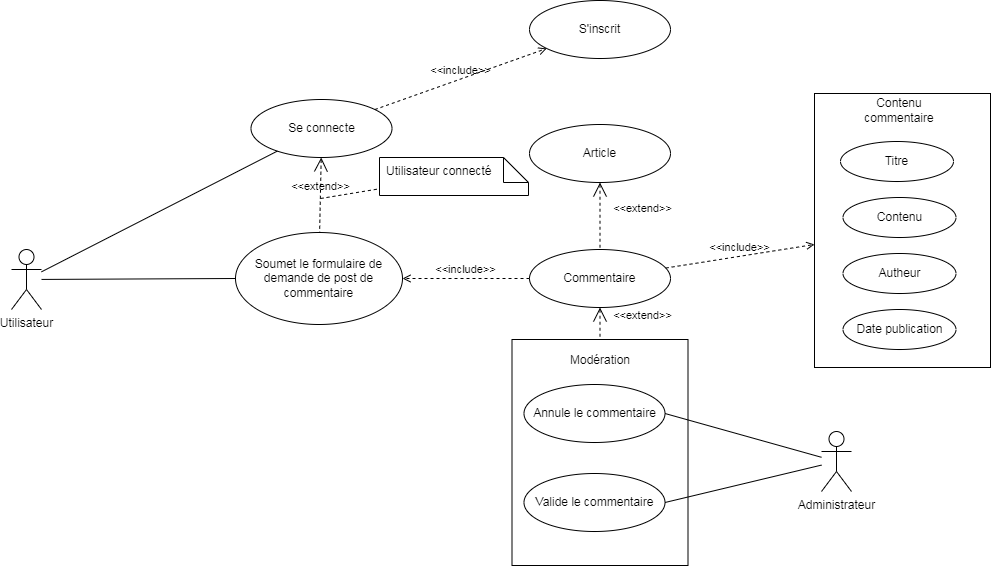

The diagram above was exported from draw.io. Its source (the exported page's mxGraphModel, read from the mxfile embedded in the PNG):
<mxGraphModel dx="528" dy="565" grid="0" gridSize="10" guides="1" tooltips="1" connect="1" arrows="1" fold="1" page="1" pageScale="1" pageWidth="1169" pageHeight="827" math="0" shadow="0">
  <root>
    <mxCell id="0" />
    <mxCell id="1" parent="0" />
    <mxCell id="oipSCUmsIr6jZjKViWFO-23" value="" style="rounded=0;whiteSpace=wrap;html=1;" parent="1" vertex="1">
      <mxGeometry x="950" y="144" width="176" height="274" as="geometry" />
    </mxCell>
    <mxCell id="XE25bVgwALD9gWxnmvvb-15" value="" style="rounded=0;whiteSpace=wrap;html=1;" parent="1" vertex="1">
      <mxGeometry x="647.5" y="390" width="176" height="226" as="geometry" />
    </mxCell>
    <mxCell id="EiyeXZcD0c3_68AZjMIF-1" value="Utilisateur" style="shape=umlActor;verticalLabelPosition=bottom;verticalAlign=top;html=1;outlineConnect=0;" parent="1" vertex="1">
      <mxGeometry x="147" y="300" width="30" height="60" as="geometry" />
    </mxCell>
    <mxCell id="EiyeXZcD0c3_68AZjMIF-3" value="Se connecte" style="ellipse;whiteSpace=wrap;html=1;" parent="1" vertex="1">
      <mxGeometry x="386.5" y="150" width="141" height="58" as="geometry" />
    </mxCell>
    <mxCell id="EiyeXZcD0c3_68AZjMIF-4" value="Commentaire" style="ellipse;whiteSpace=wrap;html=1;" parent="1" vertex="1">
      <mxGeometry x="665" y="300" width="141" height="58" as="geometry" />
    </mxCell>
    <mxCell id="EiyeXZcD0c3_68AZjMIF-5" value="Soumet le formulaire de demande de post de commentaire" style="ellipse;whiteSpace=wrap;html=1;" parent="1" vertex="1">
      <mxGeometry x="371" y="283" width="167" height="92" as="geometry" />
    </mxCell>
    <mxCell id="EiyeXZcD0c3_68AZjMIF-6" value="Valide le commentaire" style="ellipse;whiteSpace=wrap;html=1;" parent="1" vertex="1">
      <mxGeometry x="659.5" y="524" width="141" height="58" as="geometry" />
    </mxCell>
    <mxCell id="EiyeXZcD0c3_68AZjMIF-7" value="Administrateur" style="shape=umlActor;verticalLabelPosition=bottom;verticalAlign=top;html=1;outlineConnect=0;" parent="1" vertex="1">
      <mxGeometry x="957" y="482" width="30" height="60" as="geometry" />
    </mxCell>
    <mxCell id="EiyeXZcD0c3_68AZjMIF-11" value="" style="endArrow=none;html=1;rounded=0;" parent="1" source="EiyeXZcD0c3_68AZjMIF-1" target="EiyeXZcD0c3_68AZjMIF-3" edge="1">
      <mxGeometry width="50" height="50" relative="1" as="geometry">
        <mxPoint x="309" y="493" as="sourcePoint" />
        <mxPoint x="359" y="443" as="targetPoint" />
      </mxGeometry>
    </mxCell>
    <mxCell id="EiyeXZcD0c3_68AZjMIF-17" value="" style="endArrow=none;html=1;rounded=0;entryX=0;entryY=0.5;entryDx=0;entryDy=0;" parent="1" source="EiyeXZcD0c3_68AZjMIF-1" target="EiyeXZcD0c3_68AZjMIF-5" edge="1">
      <mxGeometry width="50" height="50" relative="1" as="geometry">
        <mxPoint x="237" y="351.7815081746546" as="sourcePoint" />
        <mxPoint x="415.90826294335466" y="277.6122034679885" as="targetPoint" />
      </mxGeometry>
    </mxCell>
    <mxCell id="EiyeXZcD0c3_68AZjMIF-20" value="" style="endArrow=none;html=1;rounded=0;entryX=1;entryY=0.5;entryDx=0;entryDy=0;" parent="1" source="EiyeXZcD0c3_68AZjMIF-7" target="XE25bVgwALD9gWxnmvvb-4" edge="1">
      <mxGeometry width="50" height="50" relative="1" as="geometry">
        <mxPoint x="267" y="381.7815081746546" as="sourcePoint" />
        <mxPoint x="778" y="435" as="targetPoint" />
      </mxGeometry>
    </mxCell>
    <mxCell id="EiyeXZcD0c3_68AZjMIF-21" value="" style="endArrow=none;html=1;rounded=0;entryX=1;entryY=0.5;entryDx=0;entryDy=0;" parent="1" source="EiyeXZcD0c3_68AZjMIF-7" target="EiyeXZcD0c3_68AZjMIF-6" edge="1">
      <mxGeometry width="50" height="50" relative="1" as="geometry">
        <mxPoint x="277" y="391.7815081746546" as="sourcePoint" />
        <mxPoint x="455.90826294335466" y="317.6122034679885" as="targetPoint" />
      </mxGeometry>
    </mxCell>
    <mxCell id="XE25bVgwALD9gWxnmvvb-1" value="S'inscrit" style="ellipse;whiteSpace=wrap;html=1;" parent="1" vertex="1">
      <mxGeometry x="665" y="51" width="141" height="58" as="geometry" />
    </mxCell>
    <mxCell id="XE25bVgwALD9gWxnmvvb-4" value="Annule le commentaire" style="ellipse;whiteSpace=wrap;html=1;" parent="1" vertex="1">
      <mxGeometry x="659.5" y="435" width="141" height="58" as="geometry" />
    </mxCell>
    <mxCell id="XE25bVgwALD9gWxnmvvb-18" value="Modération" style="text;html=1;strokeColor=none;fillColor=none;align=center;verticalAlign=middle;whiteSpace=wrap;rounded=0;" parent="1" vertex="1">
      <mxGeometry x="705.5" y="396" width="60" height="30" as="geometry" />
    </mxCell>
    <mxCell id="oipSCUmsIr6jZjKViWFO-1" value="&amp;lt;&amp;lt;include&amp;gt;&amp;gt;" style="html=1;verticalAlign=bottom;labelBackgroundColor=none;endArrow=open;endFill=0;dashed=1;rounded=0;" parent="1" source="EiyeXZcD0c3_68AZjMIF-4" target="EiyeXZcD0c3_68AZjMIF-5" edge="1">
      <mxGeometry width="160" relative="1" as="geometry">
        <mxPoint x="606" y="272" as="sourcePoint" />
        <mxPoint x="708" y="354" as="targetPoint" />
      </mxGeometry>
    </mxCell>
    <mxCell id="oipSCUmsIr6jZjKViWFO-3" value="Article" style="ellipse;whiteSpace=wrap;html=1;" parent="1" vertex="1">
      <mxGeometry x="665" y="175" width="141" height="58" as="geometry" />
    </mxCell>
    <mxCell id="oipSCUmsIr6jZjKViWFO-5" value="&amp;lt;&amp;lt;extend&amp;gt;&amp;gt;" style="edgeStyle=none;html=1;startArrow=open;endArrow=none;startSize=12;verticalAlign=bottom;dashed=1;labelBackgroundColor=none;rounded=0;" parent="1" source="oipSCUmsIr6jZjKViWFO-3" target="EiyeXZcD0c3_68AZjMIF-4" edge="1">
      <mxGeometry x="0.0448" y="42" width="160" relative="1" as="geometry">
        <mxPoint x="685.8831301016371" y="193.99836205805593" as="sourcePoint" />
        <mxPoint x="514.0025605123624" y="255.04434286848107" as="targetPoint" />
        <mxPoint as="offset" />
      </mxGeometry>
    </mxCell>
    <mxCell id="oipSCUmsIr6jZjKViWFO-12" value="&amp;lt;&amp;lt;extend&amp;gt;&amp;gt;" style="edgeStyle=none;html=1;startArrow=open;endArrow=none;startSize=12;verticalAlign=bottom;dashed=1;labelBackgroundColor=none;rounded=0;" parent="1" source="EiyeXZcD0c3_68AZjMIF-4" target="XE25bVgwALD9gWxnmvvb-15" edge="1">
      <mxGeometry x="0.0448" y="42" width="160" relative="1" as="geometry">
        <mxPoint x="745.5" y="243" as="sourcePoint" />
        <mxPoint x="745.5" y="310" as="targetPoint" />
        <mxPoint as="offset" />
      </mxGeometry>
    </mxCell>
    <mxCell id="oipSCUmsIr6jZjKViWFO-13" value="&amp;lt;&amp;lt;extend&amp;gt;&amp;gt;" style="edgeStyle=none;html=1;startArrow=open;endArrow=none;startSize=12;verticalAlign=bottom;dashed=1;labelBackgroundColor=none;rounded=0;" parent="1" source="EiyeXZcD0c3_68AZjMIF-3" target="EiyeXZcD0c3_68AZjMIF-5" edge="1">
      <mxGeometry width="160" relative="1" as="geometry">
        <mxPoint x="692.193130101637" y="108.97836205805595" as="sourcePoint" />
        <mxPoint x="520.3125605123623" y="170.02434286848109" as="targetPoint" />
      </mxGeometry>
    </mxCell>
    <mxCell id="oipSCUmsIr6jZjKViWFO-14" value="&amp;lt;&amp;lt;include&amp;gt;&amp;gt;" style="html=1;verticalAlign=bottom;labelBackgroundColor=none;endArrow=open;endFill=0;dashed=1;rounded=0;" parent="1" source="EiyeXZcD0c3_68AZjMIF-3" target="XE25bVgwALD9gWxnmvvb-1" edge="1">
      <mxGeometry width="160" relative="1" as="geometry">
        <mxPoint x="675.0000000000009" y="339" as="sourcePoint" />
        <mxPoint x="547.9964192525767" y="338.5739978609563" as="targetPoint" />
      </mxGeometry>
    </mxCell>
    <mxCell id="oipSCUmsIr6jZjKViWFO-15" value="" style="shape=note2;boundedLbl=1;whiteSpace=wrap;html=1;size=25;verticalAlign=top;align=left;spacingLeft=5;" parent="1" vertex="1">
      <mxGeometry x="515" y="208" width="149" height="38" as="geometry" />
    </mxCell>
    <mxCell id="oipSCUmsIr6jZjKViWFO-16" value="Utilisateur connecté" style="resizeWidth=1;part=1;strokeColor=none;fillColor=none;align=left;spacingLeft=5;" parent="oipSCUmsIr6jZjKViWFO-15" vertex="1">
      <mxGeometry width="149" height="25" relative="1" as="geometry" />
    </mxCell>
    <mxCell id="oipSCUmsIr6jZjKViWFO-17" value="" style="endArrow=none;dashed=1;html=1;rounded=0;" parent="1" target="oipSCUmsIr6jZjKViWFO-15" edge="1">
      <mxGeometry width="50" height="50" relative="1" as="geometry">
        <mxPoint x="456" y="249" as="sourcePoint" />
        <mxPoint x="568" y="295" as="targetPoint" />
      </mxGeometry>
    </mxCell>
    <mxCell id="oipSCUmsIr6jZjKViWFO-18" value="Titre" style="ellipse;whiteSpace=wrap;html=1;" parent="1" vertex="1">
      <mxGeometry x="976" y="192" width="113" height="40" as="geometry" />
    </mxCell>
    <mxCell id="oipSCUmsIr6jZjKViWFO-19" value="Contenu" style="ellipse;whiteSpace=wrap;html=1;" parent="1" vertex="1">
      <mxGeometry x="978.5" y="248" width="113" height="40" as="geometry" />
    </mxCell>
    <mxCell id="oipSCUmsIr6jZjKViWFO-20" value="Autheur" style="ellipse;whiteSpace=wrap;html=1;" parent="1" vertex="1">
      <mxGeometry x="978.5" y="304" width="113" height="40" as="geometry" />
    </mxCell>
    <mxCell id="oipSCUmsIr6jZjKViWFO-21" value="&amp;lt;&amp;lt;include&amp;gt;&amp;gt;" style="html=1;verticalAlign=bottom;labelBackgroundColor=none;endArrow=open;endFill=0;dashed=1;rounded=0;" parent="1" source="EiyeXZcD0c3_68AZjMIF-4" target="oipSCUmsIr6jZjKViWFO-23" edge="1">
      <mxGeometry width="160" relative="1" as="geometry">
        <mxPoint x="675" y="339" as="sourcePoint" />
        <mxPoint x="889" y="188" as="targetPoint" />
      </mxGeometry>
    </mxCell>
    <mxCell id="oipSCUmsIr6jZjKViWFO-24" value="Contenu commentaire" style="text;html=1;strokeColor=none;fillColor=none;align=center;verticalAlign=middle;whiteSpace=wrap;rounded=0;" parent="1" vertex="1">
      <mxGeometry x="1005" y="146" width="60" height="30" as="geometry" />
    </mxCell>
    <mxCell id="oipSCUmsIr6jZjKViWFO-25" value="Date publication" style="ellipse;whiteSpace=wrap;html=1;" parent="1" vertex="1">
      <mxGeometry x="978.5" y="360" width="113" height="40" as="geometry" />
    </mxCell>
  </root>
</mxGraphModel>